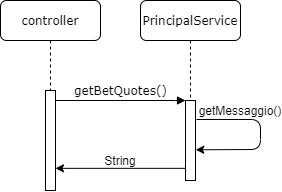

The diagram above was exported from draw.io. Its source (the exported page's mxGraphModel, read from the mxfile embedded in the PNG):
<mxGraphModel dx="413" dy="230" grid="1" gridSize="10" guides="1" tooltips="1" connect="1" arrows="1" fold="1" page="1" pageScale="1" pageWidth="1100" pageHeight="850" background="#ffffff" math="0" shadow="0">
  <root>
    <mxCell id="0" />
    <mxCell id="1" parent="0" />
    <mxCell id="7baba1c4bc27f4b0-2" value="PrincipalService" style="shape=umlLifeline;perimeter=lifelinePerimeter;whiteSpace=wrap;html=1;container=1;collapsible=0;recursiveResize=0;outlineConnect=0;rounded=1;shadow=0;comic=0;labelBackgroundColor=none;strokeWidth=1;fontFamily=Verdana;fontSize=12;align=center;" parent="1" vertex="1">
      <mxGeometry x="240" y="80" width="100" height="180" as="geometry" />
    </mxCell>
    <mxCell id="7baba1c4bc27f4b0-10" value="" style="html=1;points=[];perimeter=orthogonalPerimeter;rounded=0;shadow=0;comic=0;labelBackgroundColor=none;strokeWidth=1;fontFamily=Verdana;fontSize=12;align=center;" parent="7baba1c4bc27f4b0-2" vertex="1">
      <mxGeometry x="45" y="100" width="10" height="80" as="geometry" />
    </mxCell>
    <mxCell id="T7ybFHzjXu3aQZn28zyK-2" value="" style="endArrow=classic;html=1;entryX=1.027;entryY=0.616;entryDx=0;entryDy=0;entryPerimeter=0;" edge="1" parent="7baba1c4bc27f4b0-2" target="7baba1c4bc27f4b0-10">
      <mxGeometry width="50" height="50" relative="1" as="geometry">
        <mxPoint x="56" y="119" as="sourcePoint" />
        <mxPoint x="120" y="150" as="targetPoint" />
        <Array as="points">
          <mxPoint x="120" y="119" />
          <mxPoint x="120" y="149" />
        </Array>
      </mxGeometry>
    </mxCell>
    <mxCell id="7baba1c4bc27f4b0-8" value="controller" style="shape=umlLifeline;perimeter=lifelinePerimeter;whiteSpace=wrap;html=1;container=1;collapsible=0;recursiveResize=0;outlineConnect=0;rounded=1;shadow=0;comic=0;labelBackgroundColor=none;strokeWidth=1;fontFamily=Verdana;fontSize=12;align=center;" parent="1" vertex="1">
      <mxGeometry x="100" y="80" width="100" height="190" as="geometry" />
    </mxCell>
    <mxCell id="7baba1c4bc27f4b0-9" value="" style="html=1;points=[];perimeter=orthogonalPerimeter;rounded=0;shadow=0;comic=0;labelBackgroundColor=none;strokeWidth=1;fontFamily=Verdana;fontSize=12;align=center;" parent="7baba1c4bc27f4b0-8" vertex="1">
      <mxGeometry x="45" y="90" width="10" height="100" as="geometry" />
    </mxCell>
    <mxCell id="7baba1c4bc27f4b0-11" value="getBetQuotes()" style="html=1;verticalAlign=bottom;endArrow=block;entryX=0;entryY=0;labelBackgroundColor=none;fontFamily=Verdana;fontSize=12;edgeStyle=elbowEdgeStyle;elbow=vertical;" parent="1" source="7baba1c4bc27f4b0-9" target="7baba1c4bc27f4b0-10" edge="1">
      <mxGeometry relative="1" as="geometry">
        <mxPoint x="220" y="190" as="sourcePoint" />
      </mxGeometry>
    </mxCell>
    <mxCell id="T7ybFHzjXu3aQZn28zyK-3" value="getMessaggio()" style="text;html=1;strokeColor=none;fillColor=none;align=center;verticalAlign=middle;whiteSpace=wrap;rounded=0;" vertex="1" parent="1">
      <mxGeometry x="320" y="180" width="40" height="20" as="geometry" />
    </mxCell>
    <mxCell id="T7ybFHzjXu3aQZn28zyK-4" value="" style="endArrow=classic;html=1;exitX=0.04;exitY=0.848;exitDx=0;exitDy=0;exitPerimeter=0;" edge="1" parent="1" source="7baba1c4bc27f4b0-10" target="7baba1c4bc27f4b0-9">
      <mxGeometry width="50" height="50" relative="1" as="geometry">
        <mxPoint x="240" y="320" as="sourcePoint" />
        <mxPoint x="290" y="270" as="targetPoint" />
      </mxGeometry>
    </mxCell>
    <mxCell id="T7ybFHzjXu3aQZn28zyK-5" value="String" style="text;html=1;strokeColor=none;fillColor=none;align=center;verticalAlign=middle;whiteSpace=wrap;rounded=0;" vertex="1" parent="1">
      <mxGeometry x="200" y="230" width="40" height="20" as="geometry" />
    </mxCell>
  </root>
</mxGraphModel>